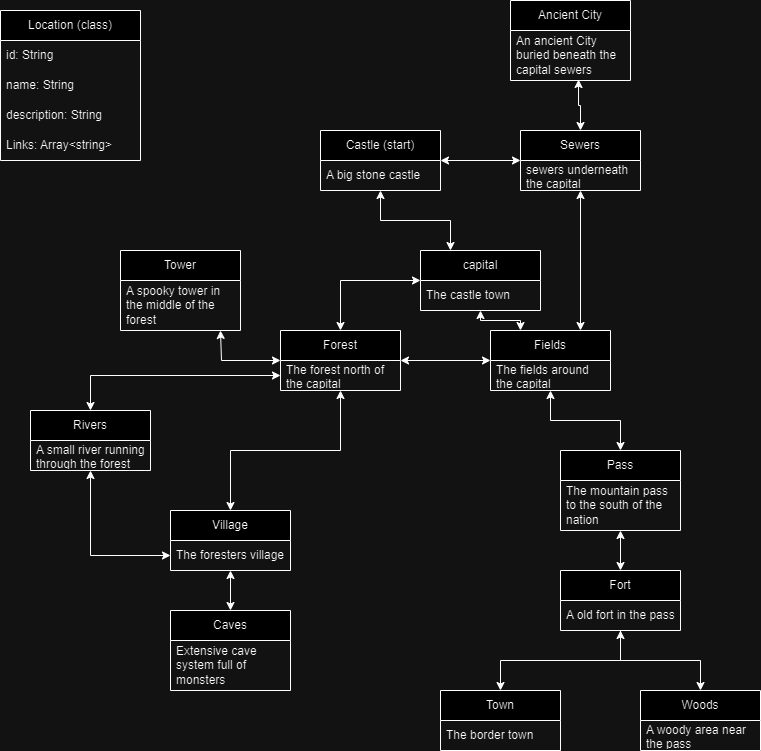

The diagram above was exported from draw.io. Its source (the exported page's mxGraphModel, read from the mxfile embedded in the PNG):
<mxGraphModel dx="1393" dy="763" grid="1" gridSize="10" guides="1" tooltips="1" connect="1" arrows="1" fold="1" page="1" pageScale="1" pageWidth="850" pageHeight="1100" math="0" shadow="0">
  <root>
    <mxCell id="0" />
    <mxCell id="1" parent="0" />
    <mxCell id="7z7LfnPPLJ2RnDI0qUlV-1" value="Location (class)" style="swimlane;fontStyle=0;childLayout=stackLayout;horizontal=1;startSize=30;horizontalStack=0;resizeParent=1;resizeParentMax=0;resizeLast=0;collapsible=1;marginBottom=0;whiteSpace=wrap;html=1;" parent="1" vertex="1">
      <mxGeometry x="40" y="40" width="140" height="150" as="geometry" />
    </mxCell>
    <mxCell id="7z7LfnPPLJ2RnDI0qUlV-5" value="id: String" style="text;strokeColor=none;fillColor=none;align=left;verticalAlign=middle;spacingLeft=4;spacingRight=4;overflow=hidden;points=[[0,0.5],[1,0.5]];portConstraint=eastwest;rotatable=0;whiteSpace=wrap;html=1;" parent="7z7LfnPPLJ2RnDI0qUlV-1" vertex="1">
      <mxGeometry y="30" width="140" height="30" as="geometry" />
    </mxCell>
    <mxCell id="7z7LfnPPLJ2RnDI0qUlV-4" value="name: String" style="text;strokeColor=none;fillColor=none;align=left;verticalAlign=middle;spacingLeft=4;spacingRight=4;overflow=hidden;points=[[0,0.5],[1,0.5]];portConstraint=eastwest;rotatable=0;whiteSpace=wrap;html=1;" parent="7z7LfnPPLJ2RnDI0qUlV-1" vertex="1">
      <mxGeometry y="60" width="140" height="30" as="geometry" />
    </mxCell>
    <mxCell id="7z7LfnPPLJ2RnDI0qUlV-3" value="description: String" style="text;strokeColor=none;fillColor=none;align=left;verticalAlign=middle;spacingLeft=4;spacingRight=4;overflow=hidden;points=[[0,0.5],[1,0.5]];portConstraint=eastwest;rotatable=0;whiteSpace=wrap;html=1;" parent="7z7LfnPPLJ2RnDI0qUlV-1" vertex="1">
      <mxGeometry y="90" width="140" height="30" as="geometry" />
    </mxCell>
    <mxCell id="7z7LfnPPLJ2RnDI0qUlV-2" value="Links: Array&amp;lt;string&amp;gt;" style="text;strokeColor=none;fillColor=none;align=left;verticalAlign=middle;spacingLeft=4;spacingRight=4;overflow=hidden;points=[[0,0.5],[1,0.5]];portConstraint=eastwest;rotatable=0;whiteSpace=wrap;html=1;" parent="7z7LfnPPLJ2RnDI0qUlV-1" vertex="1">
      <mxGeometry y="120" width="140" height="30" as="geometry" />
    </mxCell>
    <mxCell id="7z7LfnPPLJ2RnDI0qUlV-30" style="edgeStyle=orthogonalEdgeStyle;rounded=0;orthogonalLoop=1;jettySize=auto;html=1;entryX=0.25;entryY=0;entryDx=0;entryDy=0;startArrow=classic;startFill=1;" parent="1" source="7z7LfnPPLJ2RnDI0qUlV-6" target="7z7LfnPPLJ2RnDI0qUlV-16" edge="1">
      <mxGeometry relative="1" as="geometry" />
    </mxCell>
    <mxCell id="7z7LfnPPLJ2RnDI0qUlV-31" style="edgeStyle=orthogonalEdgeStyle;rounded=0;orthogonalLoop=1;jettySize=auto;html=1;startArrow=classic;startFill=1;" parent="1" source="7z7LfnPPLJ2RnDI0qUlV-6" target="7z7LfnPPLJ2RnDI0qUlV-10" edge="1">
      <mxGeometry relative="1" as="geometry" />
    </mxCell>
    <mxCell id="7z7LfnPPLJ2RnDI0qUlV-6" value="Castle (start)" style="swimlane;fontStyle=0;childLayout=stackLayout;horizontal=1;startSize=30;horizontalStack=0;resizeParent=1;resizeParentMax=0;resizeLast=0;collapsible=1;marginBottom=0;whiteSpace=wrap;html=1;" parent="1" vertex="1">
      <mxGeometry x="360" y="160" width="120" height="60" as="geometry" />
    </mxCell>
    <mxCell id="7z7LfnPPLJ2RnDI0qUlV-7" value="A big stone castle" style="text;strokeColor=none;fillColor=none;align=left;verticalAlign=middle;spacingLeft=4;spacingRight=4;overflow=hidden;points=[[0,0.5],[1,0.5]];portConstraint=eastwest;rotatable=0;whiteSpace=wrap;html=1;" parent="7z7LfnPPLJ2RnDI0qUlV-6" vertex="1">
      <mxGeometry y="30" width="120" height="30" as="geometry" />
    </mxCell>
    <mxCell id="7z7LfnPPLJ2RnDI0qUlV-28" style="edgeStyle=orthogonalEdgeStyle;rounded=0;orthogonalLoop=1;jettySize=auto;html=1;entryX=0.75;entryY=0;entryDx=0;entryDy=0;startArrow=classic;startFill=1;" parent="1" source="7z7LfnPPLJ2RnDI0qUlV-10" target="7z7LfnPPLJ2RnDI0qUlV-26" edge="1">
      <mxGeometry relative="1" as="geometry" />
    </mxCell>
    <mxCell id="7z7LfnPPLJ2RnDI0qUlV-10" value="Sewers" style="swimlane;fontStyle=0;childLayout=stackLayout;horizontal=1;startSize=30;horizontalStack=0;resizeParent=1;resizeParentMax=0;resizeLast=0;collapsible=1;marginBottom=0;whiteSpace=wrap;html=1;" parent="1" vertex="1">
      <mxGeometry x="560" y="160" width="120" height="60" as="geometry" />
    </mxCell>
    <mxCell id="7z7LfnPPLJ2RnDI0qUlV-11" value="sewers underneath the capital" style="text;strokeColor=none;fillColor=none;align=left;verticalAlign=middle;spacingLeft=4;spacingRight=4;overflow=hidden;points=[[0,0.5],[1,0.5]];portConstraint=eastwest;rotatable=0;whiteSpace=wrap;html=1;" parent="7z7LfnPPLJ2RnDI0qUlV-10" vertex="1">
      <mxGeometry y="30" width="120" height="30" as="geometry" />
    </mxCell>
    <mxCell id="7z7LfnPPLJ2RnDI0qUlV-12" value="Ancient City" style="swimlane;fontStyle=0;childLayout=stackLayout;horizontal=1;startSize=30;horizontalStack=0;resizeParent=1;resizeParentMax=0;resizeLast=0;collapsible=1;marginBottom=0;whiteSpace=wrap;html=1;" parent="1" vertex="1">
      <mxGeometry x="550" y="30" width="120" height="80" as="geometry" />
    </mxCell>
    <mxCell id="7z7LfnPPLJ2RnDI0qUlV-13" value="An ancient City buried beneath the capital sewers" style="text;strokeColor=none;fillColor=none;align=left;verticalAlign=middle;spacingLeft=4;spacingRight=4;overflow=hidden;points=[[0,0.5],[1,0.5]];portConstraint=eastwest;rotatable=0;whiteSpace=wrap;html=1;" parent="7z7LfnPPLJ2RnDI0qUlV-12" vertex="1">
      <mxGeometry y="30" width="120" height="50" as="geometry" />
    </mxCell>
    <mxCell id="7z7LfnPPLJ2RnDI0qUlV-37" style="edgeStyle=orthogonalEdgeStyle;rounded=0;orthogonalLoop=1;jettySize=auto;html=1;entryX=0.833;entryY=1;entryDx=0;entryDy=0;entryPerimeter=0;startArrow=classic;startFill=1;" parent="1" source="7z7LfnPPLJ2RnDI0qUlV-14" target="7z7LfnPPLJ2RnDI0qUlV-21" edge="1">
      <mxGeometry relative="1" as="geometry">
        <mxPoint x="260" y="350" as="targetPoint" />
        <Array as="points">
          <mxPoint x="261" y="390" />
        </Array>
      </mxGeometry>
    </mxCell>
    <mxCell id="7z7LfnPPLJ2RnDI0qUlV-39" style="edgeStyle=orthogonalEdgeStyle;rounded=0;orthogonalLoop=1;jettySize=auto;html=1;startArrow=classic;startFill=1;" parent="1" source="7z7LfnPPLJ2RnDI0qUlV-14" target="7z7LfnPPLJ2RnDI0qUlV-22" edge="1">
      <mxGeometry relative="1" as="geometry" />
    </mxCell>
    <mxCell id="7z7LfnPPLJ2RnDI0qUlV-14" value="Forest" style="swimlane;fontStyle=0;childLayout=stackLayout;horizontal=1;startSize=30;horizontalStack=0;resizeParent=1;resizeParentMax=0;resizeLast=0;collapsible=1;marginBottom=0;whiteSpace=wrap;html=1;" parent="1" vertex="1">
      <mxGeometry x="320" y="360" width="120" height="60" as="geometry" />
    </mxCell>
    <mxCell id="7z7LfnPPLJ2RnDI0qUlV-15" value="The forest north of the capital" style="text;strokeColor=none;fillColor=none;align=left;verticalAlign=middle;spacingLeft=4;spacingRight=4;overflow=hidden;points=[[0,0.5],[1,0.5]];portConstraint=eastwest;rotatable=0;whiteSpace=wrap;html=1;" parent="7z7LfnPPLJ2RnDI0qUlV-14" vertex="1">
      <mxGeometry y="30" width="120" height="30" as="geometry" />
    </mxCell>
    <mxCell id="7z7LfnPPLJ2RnDI0qUlV-29" style="edgeStyle=orthogonalEdgeStyle;rounded=0;orthogonalLoop=1;jettySize=auto;html=1;entryX=0.25;entryY=0;entryDx=0;entryDy=0;startArrow=classic;startFill=1;" parent="1" source="7z7LfnPPLJ2RnDI0qUlV-16" target="7z7LfnPPLJ2RnDI0qUlV-26" edge="1">
      <mxGeometry relative="1" as="geometry">
        <Array as="points">
          <mxPoint x="520" y="350" />
          <mxPoint x="560" y="350" />
        </Array>
      </mxGeometry>
    </mxCell>
    <mxCell id="7z7LfnPPLJ2RnDI0qUlV-34" style="edgeStyle=orthogonalEdgeStyle;rounded=0;orthogonalLoop=1;jettySize=auto;html=1;startArrow=classic;startFill=1;" parent="1" source="7z7LfnPPLJ2RnDI0qUlV-16" target="7z7LfnPPLJ2RnDI0qUlV-14" edge="1">
      <mxGeometry relative="1" as="geometry" />
    </mxCell>
    <mxCell id="7z7LfnPPLJ2RnDI0qUlV-16" value="capital" style="swimlane;fontStyle=0;childLayout=stackLayout;horizontal=1;startSize=30;horizontalStack=0;resizeParent=1;resizeParentMax=0;resizeLast=0;collapsible=1;marginBottom=0;whiteSpace=wrap;html=1;" parent="1" vertex="1">
      <mxGeometry x="460" y="280" width="120" height="60" as="geometry" />
    </mxCell>
    <mxCell id="7z7LfnPPLJ2RnDI0qUlV-17" value="The castle town" style="text;strokeColor=none;fillColor=none;align=left;verticalAlign=middle;spacingLeft=4;spacingRight=4;overflow=hidden;points=[[0,0.5],[1,0.5]];portConstraint=eastwest;rotatable=0;whiteSpace=wrap;html=1;" parent="7z7LfnPPLJ2RnDI0qUlV-16" vertex="1">
      <mxGeometry y="30" width="120" height="30" as="geometry" />
    </mxCell>
    <mxCell id="7z7LfnPPLJ2RnDI0qUlV-40" style="edgeStyle=orthogonalEdgeStyle;rounded=0;orthogonalLoop=1;jettySize=auto;html=1;startArrow=classic;startFill=1;" parent="1" source="7z7LfnPPLJ2RnDI0qUlV-18" target="7z7LfnPPLJ2RnDI0qUlV-23" edge="1">
      <mxGeometry relative="1" as="geometry" />
    </mxCell>
    <mxCell id="7z7LfnPPLJ2RnDI0qUlV-18" value="Rivers" style="swimlane;fontStyle=0;childLayout=stackLayout;horizontal=1;startSize=30;horizontalStack=0;resizeParent=1;resizeParentMax=0;resizeLast=0;collapsible=1;marginBottom=0;whiteSpace=wrap;html=1;" parent="1" vertex="1">
      <mxGeometry x="70" y="440" width="120" height="60" as="geometry" />
    </mxCell>
    <mxCell id="7z7LfnPPLJ2RnDI0qUlV-19" value="A small river running through the forest" style="text;strokeColor=none;fillColor=none;align=left;verticalAlign=middle;spacingLeft=4;spacingRight=4;overflow=hidden;points=[[0,0.5],[1,0.5]];portConstraint=eastwest;rotatable=0;whiteSpace=wrap;html=1;" parent="7z7LfnPPLJ2RnDI0qUlV-18" vertex="1">
      <mxGeometry y="30" width="120" height="30" as="geometry" />
    </mxCell>
    <mxCell id="7z7LfnPPLJ2RnDI0qUlV-20" value="Tower" style="swimlane;fontStyle=0;childLayout=stackLayout;horizontal=1;startSize=30;horizontalStack=0;resizeParent=1;resizeParentMax=0;resizeLast=0;collapsible=1;marginBottom=0;whiteSpace=wrap;html=1;" parent="1" vertex="1">
      <mxGeometry x="160" y="280" width="120" height="80" as="geometry" />
    </mxCell>
    <mxCell id="7z7LfnPPLJ2RnDI0qUlV-21" value="A spooky tower in the middle of the forest" style="text;strokeColor=none;fillColor=none;align=left;verticalAlign=middle;spacingLeft=4;spacingRight=4;overflow=hidden;points=[[0,0.5],[1,0.5]];portConstraint=eastwest;rotatable=0;whiteSpace=wrap;html=1;" parent="7z7LfnPPLJ2RnDI0qUlV-20" vertex="1">
      <mxGeometry y="30" width="120" height="50" as="geometry" />
    </mxCell>
    <mxCell id="7z7LfnPPLJ2RnDI0qUlV-48" style="edgeStyle=orthogonalEdgeStyle;rounded=0;orthogonalLoop=1;jettySize=auto;html=1;entryX=0.5;entryY=0;entryDx=0;entryDy=0;startArrow=classic;startFill=1;" parent="1" source="7z7LfnPPLJ2RnDI0qUlV-22" target="7z7LfnPPLJ2RnDI0qUlV-41" edge="1">
      <mxGeometry relative="1" as="geometry" />
    </mxCell>
    <mxCell id="7z7LfnPPLJ2RnDI0qUlV-22" value="Village" style="swimlane;fontStyle=0;childLayout=stackLayout;horizontal=1;startSize=30;horizontalStack=0;resizeParent=1;resizeParentMax=0;resizeLast=0;collapsible=1;marginBottom=0;whiteSpace=wrap;html=1;" parent="1" vertex="1">
      <mxGeometry x="210" y="540" width="120" height="60" as="geometry" />
    </mxCell>
    <mxCell id="7z7LfnPPLJ2RnDI0qUlV-23" value="The foresters village" style="text;strokeColor=none;fillColor=none;align=left;verticalAlign=middle;spacingLeft=4;spacingRight=4;overflow=hidden;points=[[0,0.5],[1,0.5]];portConstraint=eastwest;rotatable=0;whiteSpace=wrap;html=1;" parent="7z7LfnPPLJ2RnDI0qUlV-22" vertex="1">
      <mxGeometry y="30" width="120" height="30" as="geometry" />
    </mxCell>
    <mxCell id="7z7LfnPPLJ2RnDI0qUlV-49" style="edgeStyle=orthogonalEdgeStyle;rounded=0;orthogonalLoop=1;jettySize=auto;html=1;entryX=0.5;entryY=0;entryDx=0;entryDy=0;startArrow=classic;startFill=1;" parent="1" source="7z7LfnPPLJ2RnDI0qUlV-24" target="7z7LfnPPLJ2RnDI0qUlV-43" edge="1">
      <mxGeometry relative="1" as="geometry" />
    </mxCell>
    <mxCell id="7z7LfnPPLJ2RnDI0qUlV-24" value="Pass" style="swimlane;fontStyle=0;childLayout=stackLayout;horizontal=1;startSize=30;horizontalStack=0;resizeParent=1;resizeParentMax=0;resizeLast=0;collapsible=1;marginBottom=0;whiteSpace=wrap;html=1;" parent="1" vertex="1">
      <mxGeometry x="600" y="480" width="120" height="80" as="geometry" />
    </mxCell>
    <mxCell id="7z7LfnPPLJ2RnDI0qUlV-25" value="The mountain pass to the south of the nation" style="text;strokeColor=none;fillColor=none;align=left;verticalAlign=middle;spacingLeft=4;spacingRight=4;overflow=hidden;points=[[0,0.5],[1,0.5]];portConstraint=eastwest;rotatable=0;whiteSpace=wrap;html=1;" parent="7z7LfnPPLJ2RnDI0qUlV-24" vertex="1">
      <mxGeometry y="30" width="120" height="50" as="geometry" />
    </mxCell>
    <mxCell id="7z7LfnPPLJ2RnDI0qUlV-35" style="edgeStyle=orthogonalEdgeStyle;rounded=0;orthogonalLoop=1;jettySize=auto;html=1;startArrow=classic;startFill=1;" parent="1" source="7z7LfnPPLJ2RnDI0qUlV-26" target="7z7LfnPPLJ2RnDI0qUlV-14" edge="1">
      <mxGeometry relative="1" as="geometry" />
    </mxCell>
    <mxCell id="7z7LfnPPLJ2RnDI0qUlV-36" style="edgeStyle=orthogonalEdgeStyle;rounded=0;orthogonalLoop=1;jettySize=auto;html=1;startArrow=classic;startFill=1;" parent="1" source="7z7LfnPPLJ2RnDI0qUlV-26" target="7z7LfnPPLJ2RnDI0qUlV-24" edge="1">
      <mxGeometry relative="1" as="geometry" />
    </mxCell>
    <mxCell id="7z7LfnPPLJ2RnDI0qUlV-26" value="Fields" style="swimlane;fontStyle=0;childLayout=stackLayout;horizontal=1;startSize=30;horizontalStack=0;resizeParent=1;resizeParentMax=0;resizeLast=0;collapsible=1;marginBottom=0;whiteSpace=wrap;html=1;" parent="1" vertex="1">
      <mxGeometry x="530" y="360" width="120" height="60" as="geometry" />
    </mxCell>
    <mxCell id="7z7LfnPPLJ2RnDI0qUlV-27" value="The fields around the capital" style="text;strokeColor=none;fillColor=none;align=left;verticalAlign=middle;spacingLeft=4;spacingRight=4;overflow=hidden;points=[[0,0.5],[1,0.5]];portConstraint=eastwest;rotatable=0;whiteSpace=wrap;html=1;" parent="7z7LfnPPLJ2RnDI0qUlV-26" vertex="1">
      <mxGeometry y="30" width="120" height="30" as="geometry" />
    </mxCell>
    <mxCell id="7z7LfnPPLJ2RnDI0qUlV-33" style="edgeStyle=orthogonalEdgeStyle;rounded=0;orthogonalLoop=1;jettySize=auto;html=1;entryX=0.567;entryY=0.98;entryDx=0;entryDy=0;entryPerimeter=0;startArrow=classic;startFill=1;" parent="1" source="7z7LfnPPLJ2RnDI0qUlV-10" target="7z7LfnPPLJ2RnDI0qUlV-13" edge="1">
      <mxGeometry relative="1" as="geometry" />
    </mxCell>
    <mxCell id="7z7LfnPPLJ2RnDI0qUlV-38" style="edgeStyle=orthogonalEdgeStyle;rounded=0;orthogonalLoop=1;jettySize=auto;html=1;exitX=0;exitY=0.5;exitDx=0;exitDy=0;startArrow=classic;startFill=1;" parent="1" source="7z7LfnPPLJ2RnDI0qUlV-15" target="7z7LfnPPLJ2RnDI0qUlV-18" edge="1">
      <mxGeometry relative="1" as="geometry" />
    </mxCell>
    <mxCell id="7z7LfnPPLJ2RnDI0qUlV-41" value="Caves" style="swimlane;fontStyle=0;childLayout=stackLayout;horizontal=1;startSize=30;horizontalStack=0;resizeParent=1;resizeParentMax=0;resizeLast=0;collapsible=1;marginBottom=0;whiteSpace=wrap;html=1;" parent="1" vertex="1">
      <mxGeometry x="210" y="640" width="120" height="80" as="geometry" />
    </mxCell>
    <mxCell id="7z7LfnPPLJ2RnDI0qUlV-42" value="Extensive cave system full of monsters" style="text;strokeColor=none;fillColor=none;align=left;verticalAlign=middle;spacingLeft=4;spacingRight=4;overflow=hidden;points=[[0,0.5],[1,0.5]];portConstraint=eastwest;rotatable=0;whiteSpace=wrap;html=1;" parent="7z7LfnPPLJ2RnDI0qUlV-41" vertex="1">
      <mxGeometry y="30" width="120" height="50" as="geometry" />
    </mxCell>
    <mxCell id="7z7LfnPPLJ2RnDI0qUlV-50" style="edgeStyle=orthogonalEdgeStyle;rounded=0;orthogonalLoop=1;jettySize=auto;html=1;" parent="1" source="7z7LfnPPLJ2RnDI0qUlV-43" target="7z7LfnPPLJ2RnDI0qUlV-45" edge="1">
      <mxGeometry relative="1" as="geometry" />
    </mxCell>
    <mxCell id="7z7LfnPPLJ2RnDI0qUlV-53" style="edgeStyle=orthogonalEdgeStyle;rounded=0;orthogonalLoop=1;jettySize=auto;html=1;startArrow=classic;startFill=1;" parent="1" source="7z7LfnPPLJ2RnDI0qUlV-43" target="7z7LfnPPLJ2RnDI0qUlV-51" edge="1">
      <mxGeometry relative="1" as="geometry" />
    </mxCell>
    <mxCell id="7z7LfnPPLJ2RnDI0qUlV-43" value="Fort" style="swimlane;fontStyle=0;childLayout=stackLayout;horizontal=1;startSize=30;horizontalStack=0;resizeParent=1;resizeParentMax=0;resizeLast=0;collapsible=1;marginBottom=0;whiteSpace=wrap;html=1;" parent="1" vertex="1">
      <mxGeometry x="600" y="600" width="120" height="60" as="geometry" />
    </mxCell>
    <mxCell id="7z7LfnPPLJ2RnDI0qUlV-44" value="A old fort in the pass" style="text;strokeColor=none;fillColor=none;align=left;verticalAlign=middle;spacingLeft=4;spacingRight=4;overflow=hidden;points=[[0,0.5],[1,0.5]];portConstraint=eastwest;rotatable=0;whiteSpace=wrap;html=1;" parent="7z7LfnPPLJ2RnDI0qUlV-43" vertex="1">
      <mxGeometry y="30" width="120" height="30" as="geometry" />
    </mxCell>
    <mxCell id="7z7LfnPPLJ2RnDI0qUlV-45" value="Woods" style="swimlane;fontStyle=0;childLayout=stackLayout;horizontal=1;startSize=30;horizontalStack=0;resizeParent=1;resizeParentMax=0;resizeLast=0;collapsible=1;marginBottom=0;whiteSpace=wrap;html=1;" parent="1" vertex="1">
      <mxGeometry x="680" y="720" width="120" height="60" as="geometry" />
    </mxCell>
    <mxCell id="7z7LfnPPLJ2RnDI0qUlV-46" value="A woody area near the pass" style="text;strokeColor=none;fillColor=none;align=left;verticalAlign=middle;spacingLeft=4;spacingRight=4;overflow=hidden;points=[[0,0.5],[1,0.5]];portConstraint=eastwest;rotatable=0;whiteSpace=wrap;html=1;" parent="7z7LfnPPLJ2RnDI0qUlV-45" vertex="1">
      <mxGeometry y="30" width="120" height="30" as="geometry" />
    </mxCell>
    <mxCell id="7z7LfnPPLJ2RnDI0qUlV-51" value="Town" style="swimlane;fontStyle=0;childLayout=stackLayout;horizontal=1;startSize=30;horizontalStack=0;resizeParent=1;resizeParentMax=0;resizeLast=0;collapsible=1;marginBottom=0;whiteSpace=wrap;html=1;" parent="1" vertex="1">
      <mxGeometry x="480" y="720" width="120" height="60" as="geometry" />
    </mxCell>
    <mxCell id="7z7LfnPPLJ2RnDI0qUlV-52" value="The border town" style="text;strokeColor=none;fillColor=none;align=left;verticalAlign=middle;spacingLeft=4;spacingRight=4;overflow=hidden;points=[[0,0.5],[1,0.5]];portConstraint=eastwest;rotatable=0;whiteSpace=wrap;html=1;" parent="7z7LfnPPLJ2RnDI0qUlV-51" vertex="1">
      <mxGeometry y="30" width="120" height="30" as="geometry" />
    </mxCell>
  </root>
</mxGraphModel>